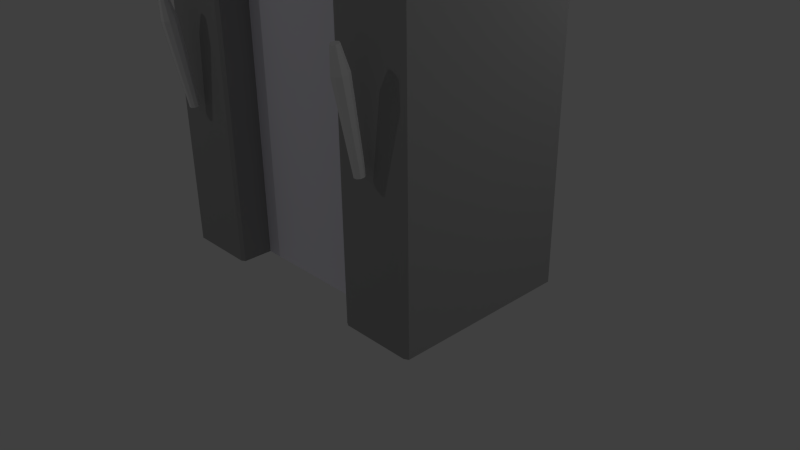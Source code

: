 # Source: StartScene_noBump.blend  (saved by Blender 2.73.0; exported with 4.5.12 LTS)
import bpy
from mathutils import Matrix  # noqa: F401  (used for matrix-valued properties, if any)

bpy.ops.wm.read_factory_settings(use_empty=True)
scene = bpy.context.scene
scene.name = 'Scene'

# ---- collections
col_collection_1 = bpy.data.collections.new('Collection 1'); scene.collection.children.link(col_collection_1)

# ---- materials (node trees are filled in below, after node groups)
mat_material_002 = bpy.data.materials.new('Material.002')
mat_material_002.alpha_threshold = 0.0
mat_material_002.use_transparent_shadow = False
mat_material_002.specular_color = (0.06882, 0.02986, 0.01509)
mat_material_002.roughness = 0.5
mat_material_002.specular_intensity = 0.2656
mat_material = bpy.data.materials.new('Material')
mat_material.alpha_threshold = 0.0
mat_material.use_transparent_shadow = False
mat_material.diffuse_color = (0.3588, 0.3588, 0.3588, 1.0)
mat_material.specular_color = (0.0, 0.0, 0.0)
mat_material.roughness = 0.5
mat_material_005 = bpy.data.materials.new('Material.005')
mat_material_005.alpha_threshold = 0.0
mat_material_005.use_transparent_shadow = False
mat_material_005.diffuse_color = (0.9243, 0.9068, 1.0, 1.0)
mat_material_005.roughness = 0.5
mat_material_005.specular_intensity = 0.0
mat_material_003 = bpy.data.materials.new('Material.003')
mat_material_003.alpha_threshold = 0.0
mat_material_003.use_transparent_shadow = False
mat_material_003.diffuse_color = (0.3032, 0.2944, 0.2944, 1.0)
mat_material_003.specular_color = (0.5199, 0.5277, 0.5121)
mat_material_003.roughness = 0.5
mat_material_003.specular_intensity = 0.8231

# ---- material node trees

# ---- world
world_world = bpy.data.worlds.new('World'); scene.world = world_world
world_world.color = (0.05088, 0.05088, 0.05088)
world_world.use_sun_shadow = False
world_world.sun_shadow_jitter_overblur = 0.0
world_world.cycles.sampling_method = 'MANUAL'
world_world.cycles.sample_map_resolution = 256

# ---- cameras
cam_camera = bpy.data.cameras.new('Camera')
cam_camera.clip_end = 100.0
cam_camera.lens = 35.0
cam_camera.sensor_width = 32.0
cam_camera.sensor_height = 18.0
cam_camera.ortho_scale = 7.314
cam_camera.dof.focus_distance = 0.0
cam_camera.dof.aperture_fstop = 128.0

# ---- lights
light_lamp_002 = bpy.data.lights.new('Lamp.002', 'POINT')
light_lamp_002.transmission_factor = 0.0
light_lamp_002.cutoff_distance = 30.0
light_lamp_002.energy = 100.0
light_lamp_002.shadow_buffer_clip_start = 1.001
light_lamp_002.shadow_soft_size = 0.1
light_lamp_002.shadow_maximum_resolution = 0.006
light_lamp_002.use_absolute_resolution = True
light_lamp_002.cycles.use_multiple_importance_sampling = False
light_lamp_001 = bpy.data.lights.new('Lamp.001', 'POINT')
light_lamp_001.transmission_factor = 0.0
light_lamp_001.cutoff_distance = 30.0
light_lamp_001.energy = 100.0
light_lamp_001.shadow_buffer_clip_start = 1.001
light_lamp_001.shadow_soft_size = 0.1
light_lamp_001.shadow_maximum_resolution = 0.006
light_lamp_001.use_absolute_resolution = True
light_lamp_001.cycles.use_multiple_importance_sampling = False
light_lamp = bpy.data.lights.new('Lamp', 'POINT')
light_lamp.transmission_factor = 0.0
light_lamp.cutoff_distance = 30.0
light_lamp.energy = 100.0
light_lamp.shadow_buffer_clip_start = 1.001
light_lamp.shadow_soft_size = 0.1
light_lamp.shadow_maximum_resolution = 0.006
light_lamp.use_absolute_resolution = True
light_lamp.cycles.use_multiple_importance_sampling = False

# ---- meshes
me_cylinder_011 = bpy.data.meshes.new('Cylinder.011')
me_cylinder_011.from_pydata([(1.5, -1.395, 2.0), (1.5, -1.548, 3.072), (1.541, -1.409, 1.997), (1.564, -1.571, 3.068), (1.563, -1.447, 1.991), (1.598, -1.629, 3.058), (1.555, -1.489, 1.983), (1.586, -1.695, 3.046), (1.522, -1.517, 1.978), (1.534, -1.738, 3.039), (1.478, -1.517, 1.978), (1.466, -1.738, 3.039), (1.445, -1.489, 1.983), (1.414, -1.695, 3.046), (1.437, -1.447, 1.991), (1.402, -1.629, 3.058), (1.459, -1.409, 1.997), (1.436, -1.571, 3.068), (1.5, -1.645, 3.351), (1.533, -1.657, 3.349), (1.551, -1.688, 3.343), (1.545, -1.722, 3.337), (1.518, -1.744, 3.333), (1.482, -1.744, 3.333), (1.455, -1.722, 3.337), (1.449, -1.688, 3.343), (1.467, -1.657, 3.349)], [], [(0, 1, 3, 2), (2, 3, 5, 4), (4, 5, 7, 6), (6, 7, 9, 8), (8, 9, 11, 10), (10, 11, 13, 12), (12, 13, 15, 14), (1, 17, 26, 18), (16, 17, 1, 0), (14, 15, 17, 16), (0, 2, 4, 6, 8, 10, 12, 14, 16), (19, 18, 26, 25, 24, 23, 22, 21, 20), (17, 15, 25, 26), (15, 13, 24, 25), (13, 11, 23, 24), (11, 9, 22, 23), (9, 7, 21, 22), (7, 5, 20, 21), (5, 3, 19, 20), (3, 1, 18, 19)])
_uv = me_cylinder_011.uv_layers.new(name='UVMap')
_uv.uv.foreach_set('vector', [0.04681, 0.9987, 0.0, 0.2127, 0.07934, 0.2147, 0.09783, 1.0, 0.09783, 1.0, 0.07934, 0.2147, 0.1829, 0.2147, 0.1644, 1.0, 0.1644, 1.0, 0.1829, 0.2147, 0.2623, 0.2127, 0.2155, 0.9987, 0.4452, 0.0003598, 0.4452, 0.7857, 0.3416, 0.7852, 0.3786, 0.0, 0.3786, 0.0, 0.3416, 0.7852, 0.2623, 0.7867, 0.3276, 0.0009765, 0.6282, 0.0003595, 0.6282, 0.7857, 0.5246, 0.7852, 0.5616, 0.0, 0.5616, 0.0, 0.5246, 0.7852, 0.4452, 0.7867, 0.5105, 0.0009763, 0.8111, 0.214, 0.7076, 0.2146, 0.7274, 0.0007896, 0.7812, 0.0004987, 0.7445, 0.9997, 0.7076, 0.2146, 0.8111, 0.214, 0.8111, 0.9994, 0.6935, 0.9988, 0.6282, 0.2131, 0.7076, 0.2146, 0.7445, 0.9997, 0.8339, 0.01595, 0.8916, 0.0, 0.9572, 0.00554, 1.0, 0.02998, 1.0, 0.06189, 0.9572, 0.08633, 0.8916, 0.09187, 0.8339, 0.07591, 0.8111, 0.04593, 0.8762, 0.09187, 0.9293, 0.09635, 0.9639, 0.1161, 0.9639, 0.1419, 0.9292, 0.1617, 0.8762, 0.1662, 0.8295, 0.1533, 0.8111, 0.129, 0.8296, 0.1048, 0.7076, 0.2146, 0.6282, 0.2131, 0.6861, 0.0, 0.7274, 0.0007896, 0.4452, 0.7867, 0.5246, 0.7852, 0.5444, 0.999, 0.5031, 0.9997, 0.5246, 0.7852, 0.6282, 0.7857, 0.5983, 0.9992, 0.5444, 0.999, 0.2623, 0.7867, 0.3416, 0.7852, 0.3615, 0.999, 0.3202, 0.9997, 0.3416, 0.7852, 0.4452, 0.7857, 0.4153, 0.9992, 0.3615, 0.999, 0.2623, 0.2127, 0.1829, 0.2147, 0.1581, 0.001012, 0.1993, 1.736e-07, 0.1829, 0.2147, 0.07934, 0.2147, 0.1042, 0.001013, 0.1581, 0.001012, 0.07934, 0.2147, 0.0, 0.2127, 0.06293, 0.0, 0.1042, 0.001013])
me_cylinder_011.materials.append(mat_material_002)
me_cylinder_011.use_remesh_preserve_volume = False
me_cylinder_011.use_remesh_preserve_attributes = False
me_cylinder_011.use_mirror_vertex_groups = False
me_cylinder_011.update()
me_cylinder = bpy.data.meshes.new('Cylinder')
me_cylinder.from_pydata([(-1.5, -1.395, 2.0), (-1.5, -1.548, 3.072), (-1.459, -1.409, 1.997), (-1.436, -1.571, 3.068), (-1.437, -1.447, 1.991), (-1.402, -1.629, 3.058), (-1.445, -1.489, 1.983), (-1.414, -1.695, 3.046), (-1.478, -1.517, 1.978), (-1.466, -1.738, 3.039), (-1.522, -1.517, 1.978), (-1.534, -1.738, 3.039), (-1.555, -1.489, 1.983), (-1.586, -1.695, 3.046), (-1.563, -1.447, 1.991), (-1.598, -1.629, 3.058), (-1.541, -1.409, 1.997), (-1.564, -1.571, 3.068), (-1.5, -1.645, 3.351), (-1.467, -1.657, 3.349), (-1.449, -1.688, 3.343), (-1.455, -1.722, 3.337), (-1.482, -1.744, 3.333), (-1.518, -1.744, 3.333), (-1.545, -1.722, 3.337), (-1.551, -1.688, 3.343), (-1.533, -1.657, 3.349)], [], [(0, 1, 3, 2), (2, 3, 5, 4), (4, 5, 7, 6), (6, 7, 9, 8), (8, 9, 11, 10), (10, 11, 13, 12), (12, 13, 15, 14), (1, 17, 26, 18), (16, 17, 1, 0), (14, 15, 17, 16), (0, 2, 4, 6, 8, 10, 12, 14, 16), (19, 18, 26, 25, 24, 23, 22, 21, 20), (17, 15, 25, 26), (15, 13, 24, 25), (13, 11, 23, 24), (11, 9, 22, 23), (9, 7, 21, 22), (7, 5, 20, 21), (5, 3, 19, 20), (3, 1, 18, 19)])
_uv = me_cylinder.uv_layers.new(name='UVMap')
_uv.uv.foreach_set('vector', [0.04681, 0.9987, 0.0, 0.2127, 0.07934, 0.2147, 0.09783, 1.0, 0.09783, 1.0, 0.07934, 0.2147, 0.1829, 0.2147, 0.1644, 1.0, 0.1644, 1.0, 0.1829, 0.2147, 0.2623, 0.2127, 0.2155, 0.9987, 0.4452, 0.0003598, 0.4452, 0.7857, 0.3416, 0.7852, 0.3786, 0.0, 0.3786, 0.0, 0.3416, 0.7852, 0.2623, 0.7867, 0.3276, 0.0009765, 0.6282, 0.0003595, 0.6282, 0.7857, 0.5246, 0.7852, 0.5616, 0.0, 0.5616, 0.0, 0.5246, 0.7852, 0.4452, 0.7867, 0.5105, 0.0009763, 0.8111, 0.214, 0.7076, 0.2146, 0.7274, 0.0007896, 0.7812, 0.0004987, 0.7445, 0.9997, 0.7076, 0.2146, 0.8111, 0.214, 0.8111, 0.9994, 0.6935, 0.9988, 0.6282, 0.2131, 0.7076, 0.2146, 0.7445, 0.9997, 0.8339, 0.01595, 0.8916, 0.0, 0.9572, 0.00554, 1.0, 0.02998, 1.0, 0.06189, 0.9572, 0.08633, 0.8916, 0.09187, 0.8339, 0.07591, 0.8111, 0.04593, 0.8762, 0.09187, 0.9293, 0.09635, 0.9639, 0.1161, 0.9639, 0.1419, 0.9292, 0.1617, 0.8762, 0.1662, 0.8295, 0.1533, 0.8111, 0.129, 0.8296, 0.1048, 0.7076, 0.2146, 0.6282, 0.2131, 0.6861, 0.0, 0.7274, 0.0007896, 0.4452, 0.7867, 0.5246, 0.7852, 0.5444, 0.999, 0.5031, 0.9997, 0.5246, 0.7852, 0.6282, 0.7857, 0.5983, 0.9992, 0.5444, 0.999, 0.2623, 0.7867, 0.3416, 0.7852, 0.3615, 0.999, 0.3202, 0.9997, 0.3416, 0.7852, 0.4452, 0.7857, 0.4153, 0.9992, 0.3615, 0.999, 0.2623, 0.2127, 0.1829, 0.2147, 0.1581, 0.001012, 0.1993, 1.736e-07, 0.1829, 0.2147, 0.07934, 0.2147, 0.1042, 0.001013, 0.1581, 0.001012, 0.07934, 0.2147, 0.0, 0.2127, 0.06293, 0.0, 0.1042, 0.001013])
me_cylinder.materials.append(mat_material_002)
me_cylinder.use_remesh_preserve_volume = False
me_cylinder.use_remesh_preserve_attributes = False
me_cylinder.use_mirror_vertex_groups = False
me_cylinder.update()
me_cube_002 = bpy.data.meshes.new('Cube.002')
me_cube_002.from_pydata([(1.052, -1.32, 0.0), (1.0, -1.29, 0.0), (1.0, 1.04, 0.0), (2.0, 1.04, 0.0), (2.0, -1.29, 0.0), (1.948, -1.32, 0.0), (1.0, -1.29, 4.0), (1.052, -1.32, 4.0), (1.0, 1.04, 4.0), (2.0, 1.04, 4.0), (1.948, -1.32, 4.0), (2.0, -1.29, 4.0), (0.8468, -1.29, 4.331), (0.8834, -1.32, 4.366), (0.8468, 1.04, 4.331), (1.578, 1.04, 5.013), (1.541, -1.32, 4.979), (1.578, -1.29, 5.013), (0.4772, -1.29, 4.702), (0.494, -1.32, 4.755), (0.4772, 1.04, 4.702), (0.7762, 1.04, 5.656), (0.76, -1.32, 5.604), (0.7762, -1.29, 5.656), (0.0, -1.29, 4.81), (0.0, -1.32, 4.868), (0.0, 1.04, 4.81), (0.0, 1.04, 5.8), (0.0, -1.32, 5.745), (0.0, -1.29, 5.8), (-1.0, -1.29, 0.0), (-1.052, -1.32, 0.0), (-1.0, 1.04, 0.0), (-2.0, 1.04, 0.0), (-1.948, -1.32, 0.0), (-2.0, -1.29, 0.0), (-1.052, -1.32, 4.0), (-1.0, -1.29, 4.0), (-1.0, 1.04, 4.0), (-2.0, 1.04, 4.0), (-2.0, -1.29, 4.0), (-1.948, -1.32, 4.0), (-0.8834, -1.32, 4.366), (-0.8468, -1.29, 4.331), (-0.8468, 1.04, 4.331), (-1.578, 1.04, 5.013), (-1.578, -1.29, 5.013), (-1.541, -1.32, 4.979), (-0.494, -1.32, 4.755), (-0.4772, -1.29, 4.702), (-0.4772, 1.04, 4.702), (-0.7762, 1.04, 5.656), (-0.7762, -1.29, 5.656), (-0.76, -1.32, 5.604)], [], [(0, 1, 2, 3, 4, 5), (8, 9, 3, 2), (7, 10, 16, 13), (8, 6, 12, 14), (10, 7, 0, 5), (15, 14, 20, 21), (51, 27, 26, 50), (13, 16, 22, 19), (11, 9, 15, 17), (9, 8, 14, 15), (20, 18, 24, 26), (19, 22, 28, 25), (17, 15, 21, 23), (38, 32, 33, 39), (48, 25, 28, 53), (23, 21, 27, 29), (40, 46, 45, 39), (38, 44, 43, 37), (30, 31, 34, 35, 33, 32), (37, 30, 32, 38), (39, 45, 44, 38), (45, 51, 50, 44), (44, 50, 49, 43), (21, 20, 26, 27), (36, 42, 47, 41), (52, 29, 27, 51), (42, 48, 53, 47), (41, 34, 31, 36), (6, 8, 2, 1), (0, 7, 6, 1), (10, 5, 4, 11), (12, 6, 7, 13), (11, 17, 16, 10), (18, 12, 13, 19), (17, 23, 22, 16), (24, 18, 19, 25), (23, 29, 28, 22), (30, 37, 36, 31), (40, 35, 34, 41), (42, 36, 37, 43), (41, 47, 46, 40), (48, 42, 43, 49), (47, 53, 52, 46), (53, 28, 29, 52), (25, 48, 49, 24), (9, 11, 4, 3), (46, 52, 51, 45), (39, 33, 35, 40), (50, 26, 24, 49), (14, 12, 18, 20)])
_uv = me_cube_002.uv_layers.new(name='UVMap')
_uv.uv.foreach_set('vector', [0.8451, 0.4848, 0.8485, 0.4863, 0.8451, 0.6184, 0.7825, 0.6169, 0.7825, 0.4863, 0.7859, 0.4848, 0.4774, 0.1463, 0.5365, 0.1463, 0.5365, 0.3893, 0.4774, 0.3893, 0.07449, 0.1463, 0.01538, 0.1463, 0.04225, 0.08685, 0.08564, 0.1241, 0.5789, 0.6677, 0.437, 0.6677, 0.437, 0.6475, 0.5789, 0.6475, 0.01538, 0.1463, 0.07449, 0.1463, 0.07449, 0.3893, 0.01538, 0.3893, 0.5096, 0.08685, 0.4662, 0.1241, 0.4405, 0.1004, 0.4581, 0.04886, 0.3578, 0.04886, 0.4079, 0.04028, 0.4079, 0.09359, 0.3753, 0.1004, 0.08564, 0.1241, 0.04225, 0.08685, 0.09379, 0.04886, 0.1113, 0.1004, 0.2018, 0.6922, 0.06291, 0.6912, 0.06336, 0.6312, 0.2023, 0.6322, 0.5365, 0.1463, 0.4774, 0.1463, 0.4662, 0.1241, 0.5096, 0.08685, 0.7121, 0.4901, 0.7121, 0.6207, 0.6806, 0.6207, 0.6806, 0.4901, 0.1113, 0.1004, 0.09379, 0.04886, 0.1439, 0.04028, 0.1439, 0.09359, 0.05904, 0.4417, 0.2009, 0.4413, 0.201, 0.4802, 0.05914, 0.4805, 0.3385, 0.1463, 0.3385, 0.3893, 0.2794, 0.3893, 0.2794, 0.1463, 0.1765, 0.1004, 0.1439, 0.09359, 0.1439, 0.04028, 0.1941, 0.04886, 0.05914, 0.4805, 0.201, 0.4802, 0.2011, 0.5242, 0.05924, 0.5245, 0.06132, 0.6905, 0.06132, 0.6313, 0.1985, 0.6313, 0.1985, 0.6905, 0.4362, 0.6701, 0.4362, 0.6499, 0.5781, 0.6499, 0.5781, 0.6701, 0.7819, 0.6178, 0.7785, 0.6193, 0.7194, 0.6193, 0.7159, 0.6178, 0.7194, 0.4857, 0.7819, 0.4872, 0.5781, 0.6701, 0.5781, 0.9131, 0.4362, 0.9131, 0.4362, 0.6701, 0.2794, 0.1463, 0.3062, 0.08685, 0.3496, 0.1241, 0.3385, 0.1463, 0.3062, 0.08685, 0.3578, 0.04886, 0.3753, 0.1004, 0.3496, 0.1241, 0.4362, 0.6499, 0.4362, 0.6272, 0.5781, 0.6272, 0.5781, 0.6499, 0.4581, 0.04886, 0.4405, 0.1004, 0.4079, 0.09359, 0.4079, 0.04028, 0.2134, 0.1463, 0.2022, 0.1241, 0.2456, 0.08685, 0.2725, 0.1463, 0.05935, 0.5724, 0.05924, 0.5245, 0.2011, 0.5242, 0.2012, 0.5721, 0.2022, 0.1241, 0.1765, 0.1004, 0.1941, 0.04886, 0.2456, 0.08685, 0.2725, 0.1463, 0.2725, 0.3893, 0.2134, 0.3893, 0.2134, 0.1463, 0.437, 0.6677, 0.5789, 0.6677, 0.5789, 0.9107, 0.437, 0.9107, 0.07449, 0.3893, 0.07449, 0.1463, 0.07795, 0.1463, 0.07795, 0.3892, 0.01538, 0.1463, 0.01538, 0.3893, 0.01195, 0.3892, 0.01195, 0.1463, 0.08805, 0.1261, 0.07795, 0.1463, 0.07449, 0.1463, 0.08564, 0.1241, 0.01195, 0.1463, 0.03978, 0.08473, 0.04225, 0.08685, 0.01538, 0.1463, 0.1125, 0.1037, 0.08805, 0.1261, 0.08564, 0.1241, 0.1113, 0.1004, 0.03978, 0.08473, 0.09271, 0.04571, 0.09379, 0.04886, 0.04225, 0.08685, 0.1439, 0.09708, 0.1125, 0.1037, 0.1113, 0.1004, 0.1439, 0.09359, 0.09271, 0.04571, 0.1439, 0.03695, 0.1439, 0.04028, 0.09379, 0.04886, 0.2099, 0.3892, 0.2099, 0.1463, 0.2134, 0.1463, 0.2134, 0.3893, 0.2759, 0.1463, 0.2759, 0.3892, 0.2725, 0.3893, 0.2725, 0.1463, 0.2022, 0.1241, 0.2134, 0.1463, 0.2099, 0.1463, 0.1998, 0.1261, 0.2725, 0.1463, 0.2456, 0.08685, 0.2481, 0.08473, 0.2759, 0.1463, 0.1765, 0.1004, 0.2022, 0.1241, 0.1998, 0.1261, 0.1754, 0.1037, 0.2456, 0.08685, 0.1941, 0.04886, 0.1952, 0.04571, 0.2481, 0.08473, 0.1941, 0.04886, 0.1439, 0.04028, 0.1439, 0.03695, 0.1952, 0.04571, 0.1439, 0.09359, 0.1765, 0.1004, 0.1754, 0.1037, 0.1439, 0.09708, 0.06291, 0.6912, 0.2018, 0.6922, 0.2, 0.9301, 0.06113, 0.929, 0.05948, 0.6286, 0.05935, 0.5724, 0.2012, 0.5721, 0.2014, 0.6283, 0.1985, 0.6905, 0.1985, 0.9254, 0.06132, 0.9254, 0.06132, 0.6905, 0.6491, 0.4901, 0.6806, 0.4901, 0.6806, 0.6207, 0.6491, 0.6207, 0.5789, 0.6475, 0.437, 0.6475, 0.437, 0.6248, 0.5789, 0.6248])
me_cube_002.materials.append(mat_material)
me_cube_002.use_remesh_preserve_volume = False
me_cube_002.use_remesh_preserve_attributes = False
me_cube_002.use_mirror_vertex_groups = False
me_cube_002.update()
me_cube_000 = bpy.data.meshes.new('Cube.000')
me_cube_000.from_pydata([(1.0, -0.9014, 0.0), (1.0, -0.9014, 4.0), (0.8468, -0.9014, 4.331), (0.4772, -0.9014, 4.702), (1.35e-08, -0.9014, 4.81), (-1.0, -0.9014, 0.0), (-1.0, -0.9014, 4.0), (-0.8468, -0.9014, 4.331), (-0.4772, -0.9014, 4.702), (-0.4772, -0.6986, 4.702), (-0.8468, -0.6986, 4.331), (-1.0, -0.6986, 4.0), (-1.0, -0.6986, 0.0), (1.35e-08, -0.6986, 4.81), (0.4772, -0.6986, 4.702), (0.8468, -0.6986, 4.331), (1.0, -0.6986, 4.0), (1.0, -0.6986, 0.0)], [], [(1, 2, 3, 4, 8, 7, 6, 5, 0), (2, 15, 14, 3), (3, 14, 13, 4), (7, 10, 11, 6), (8, 9, 10, 7), (0, 17, 16, 1), (6, 11, 12, 5), (4, 13, 9, 8), (5, 12, 17, 0), (16, 17, 12, 11, 10, 9, 13, 14, 15), (1, 16, 15, 2)])
_uv = me_cube_000.uv_layers.new(name='UVMap')
_uv.uv.foreach_set('vector', [0.5862, 0.8102, 0.6173, 0.8746, 0.6922, 0.9466, 0.789, 0.9677, 0.8858, 0.9467, 0.9608, 0.8749, 0.992, 0.8105, 0.9926, 0.03355, 0.5868, 0.03323, 0.147, 0.8168, 0.1059, 0.8168, 0.1059, 0.9112, 0.147, 0.9112, 0.147, 0.9112, 0.1059, 0.9112, 0.1058, 0.9672, 0.147, 0.9672, 0.06459, 0.8167, 0.1057, 0.8167, 0.1058, 0.7458, 0.06465, 0.7458, 0.06452, 0.9111, 0.1057, 0.9112, 0.1057, 0.8167, 0.06459, 0.8167, 0.1473, 0.03223, 0.1062, 0.03222, 0.1059, 0.7458, 0.1471, 0.7459, 0.06465, 0.7458, 0.1058, 0.7458, 0.1064, 0.03221, 0.06521, 0.03218, 0.06447, 0.9671, 0.1056, 0.9672, 0.1057, 0.9112, 0.06452, 0.9111, 0.163, 0.002128, 0.163, 0.03354, 0.5617, 0.03377, 0.5618, 0.002363, 0.5686, 0.8102, 0.5692, 0.03321, 0.1634, 0.0329, 0.1628, 0.8099, 0.1938, 0.8743, 0.2688, 0.9462, 0.3656, 0.9674, 0.4624, 0.9464, 0.5374, 0.8746, 0.1471, 0.7459, 0.1059, 0.7458, 0.1059, 0.8168, 0.147, 0.8168])
me_cube_000.materials.append(mat_material_005)
me_cube_000.use_remesh_preserve_volume = False
me_cube_000.use_remesh_preserve_attributes = False
me_cube_000.use_mirror_vertex_groups = False
me_cube_000.update()
me_cylinder_001 = bpy.data.meshes.new('Cylinder.001')
me_cylinder_001.from_pydata([(0.7236, -0.9858, 2.404), (0.7236, -0.9227, 2.443), (0.707, -0.9884, 2.409), (0.7086, -0.9252, 2.447), (0.6967, -0.9954, 2.421), (0.6993, -0.9315, 2.458), (0.6967, -1.004, 2.436), (0.6993, -0.9392, 2.472), (0.707, -1.011, 2.449), (0.7086, -0.9455, 2.483), (0.7236, -1.014, 2.453), (0.7236, -0.9479, 2.487), (0.7403, -1.011, 2.449), (0.7387, -0.9455, 2.483), (0.7505, -1.004, 2.436), (0.748, -0.9392, 2.472), (0.7505, -0.9954, 2.421), (0.748, -0.9315, 2.458), (0.7403, -0.9884, 2.409), (0.7387, -0.9252, 2.447), (0.7236, -0.8873, 2.574), (0.7156, -0.8897, 2.576), (0.7107, -0.8958, 2.578), (0.7107, -0.9033, 2.582), (0.7156, -0.9094, 2.585), (0.7236, -0.9118, 2.586), (0.7316, -0.9094, 2.585), (0.7365, -0.9033, 2.582), (0.7365, -0.8958, 2.578), (0.7316, -0.8897, 2.576), (0.7236, -1.001, 2.362), (0.7052, -1.006, 2.362), (0.6939, -1.017, 2.362), (0.6939, -1.032, 2.362), (0.7052, -1.043, 2.362), (0.7236, -1.048, 2.362), (0.742, -1.043, 2.362), (0.7534, -1.032, 2.362), (0.7534, -1.017, 2.362), (0.742, -1.006, 2.362), (0.7236, -0.997, 2.096), (0.7052, -1.002, 2.096), (0.6939, -1.014, 2.096), (0.6939, -1.029, 2.096), (0.7052, -1.041, 2.096), (0.7236, -1.045, 2.096), (0.742, -1.041, 2.096), (0.7534, -1.029, 2.096), (0.7534, -1.014, 2.096), (0.742, -1.002, 2.096), (0.7236, -0.8952, 1.998), (0.7103, -0.898, 1.995), (0.7021, -0.9056, 1.988), (0.7021, -0.9149, 1.979), (0.7103, -0.9225, 1.971), (0.7236, -0.9253, 1.968), (0.7369, -0.9225, 1.971), (0.7452, -0.9149, 1.979), (0.7452, -0.9056, 1.988), (0.7369, -0.898, 1.995), (0.7236, -0.8897, 1.896), (0.7149, -0.8919, 1.896), (0.7095, -0.8978, 1.896), (0.7095, -0.905, 1.896), (0.7149, -0.9109, 1.896), (0.7236, -0.9131, 1.896), (0.7324, -0.9109, 1.896), (0.7378, -0.905, 1.896), (0.7378, -0.8978, 1.896), (0.7324, -0.8919, 1.896), (0.7236, -0.8991, 2.631), (0.7156, -0.9015, 2.63), (0.7107, -0.9078, 2.628), (0.7107, -0.9155, 2.625), (0.7156, -0.9217, 2.622), (0.7236, -0.9241, 2.621), (0.7316, -0.9217, 2.622), (0.7365, -0.9155, 2.625), (0.7365, -0.9078, 2.628), (0.7316, -0.9015, 2.63), (0.7231, -0.9496, 2.659), (0.7169, -0.9509, 2.657), (0.7133, -0.9532, 2.652), (0.7137, -0.9558, 2.646), (0.7178, -0.9577, 2.641), (0.7242, -0.958, 2.639), (0.7303, -0.9567, 2.641), (0.7339, -0.9543, 2.646), (0.7336, -0.9517, 2.652), (0.7294, -0.9499, 2.657), (0.7256, -0.9976, 2.638), (0.7209, -0.9962, 2.637), (0.7181, -0.9927, 2.635), (0.7184, -0.9883, 2.632), (0.7216, -0.9849, 2.631), (0.7264, -0.9836, 2.63), (0.7311, -0.985, 2.631), (0.7339, -0.9886, 2.634), (0.7336, -0.9929, 2.636), (0.7304, -0.9964, 2.638), (0.7282, -1.016, 2.601), (0.7254, -1.015, 2.601), (0.7238, -1.013, 2.599), (0.7239, -1.011, 2.598), (0.7258, -1.008, 2.597), (0.7287, -1.008, 2.596), (0.7315, -1.009, 2.597), (0.7331, -1.011, 2.598), (0.733, -1.013, 2.6), (0.7311, -1.015, 2.601)], [], [(0, 2, 3, 1), (2, 4, 5, 3), (4, 6, 7, 5), (6, 8, 9, 7), (8, 10, 11, 9), (10, 12, 13, 11), (12, 14, 15, 13), (14, 16, 17, 15), (1, 20, 29, 19), (18, 0, 1, 19), (16, 18, 19, 17), (18, 39, 30, 0), (20, 70, 79, 29), (19, 29, 28, 17), (17, 28, 27, 15), (15, 27, 26, 13), (13, 26, 25, 11), (11, 25, 24, 9), (9, 24, 23, 7), (7, 23, 22, 5), (5, 22, 21, 3), (3, 21, 20, 1), (39, 49, 40, 30), (16, 38, 39, 18), (14, 37, 38, 16), (12, 36, 37, 14), (10, 35, 36, 12), (8, 34, 35, 10), (6, 33, 34, 8), (4, 32, 33, 6), (2, 31, 32, 4), (0, 30, 31, 2), (49, 59, 50, 40), (38, 48, 49, 39), (37, 47, 48, 38), (36, 46, 47, 37), (35, 45, 46, 36), (34, 44, 45, 35), (33, 43, 44, 34), (32, 42, 43, 33), (31, 41, 42, 32), (30, 40, 41, 31), (59, 69, 60, 50), (48, 58, 59, 49), (47, 57, 58, 48), (46, 56, 57, 47), (45, 55, 56, 46), (44, 54, 55, 45), (43, 53, 54, 44), (42, 52, 53, 43), (41, 51, 52, 42), (40, 50, 51, 41), (60, 69, 68, 67, 66, 65, 64, 63, 62, 61), (58, 68, 69, 59), (57, 67, 68, 58), (56, 66, 67, 57), (55, 65, 66, 56), (54, 64, 65, 55), (53, 63, 64, 54), (52, 62, 63, 53), (51, 61, 62, 52), (50, 60, 61, 51), (70, 80, 89, 79), (29, 79, 78, 28), (28, 78, 77, 27), (27, 77, 76, 26), (26, 76, 75, 25), (25, 75, 74, 24), (24, 74, 73, 23), (23, 73, 72, 22), (22, 72, 71, 21), (21, 71, 70, 20), (80, 90, 99, 89), (79, 89, 88, 78), (78, 88, 87, 77), (77, 87, 86, 76), (76, 86, 85, 75), (75, 85, 84, 74), (74, 84, 83, 73), (73, 83, 82, 72), (72, 82, 81, 71), (71, 81, 80, 70), (90, 100, 109, 99), (89, 99, 98, 88), (88, 98, 97, 87), (87, 97, 96, 86), (86, 96, 95, 85), (85, 95, 94, 84), (84, 94, 93, 83), (83, 93, 92, 82), (82, 92, 91, 81), (81, 91, 90, 80), (101, 102, 103, 104, 105, 106, 107, 108, 109, 100), (99, 109, 108, 98), (98, 108, 107, 97), (97, 107, 106, 96), (96, 106, 105, 95), (95, 105, 104, 94), (94, 104, 103, 93), (93, 103, 102, 92), (92, 102, 101, 91), (91, 101, 100, 90)])
me_cylinder_001.materials.append(mat_material_003)
me_cylinder_001.use_remesh_preserve_volume = False
me_cylinder_001.use_remesh_preserve_attributes = False
me_cylinder_001.use_mirror_vertex_groups = False
me_cylinder_001.update()
me_cylinder_000 = bpy.data.meshes.new('Cylinder.000')
me_cylinder_000.from_pydata([(0.7249, -0.6142, 2.404), (0.7249, -0.6773, 2.443), (0.7416, -0.6116, 2.409), (0.74, -0.6748, 2.447), (0.7519, -0.6046, 2.421), (0.7493, -0.6685, 2.458), (0.7519, -0.596, 2.436), (0.7493, -0.6608, 2.472), (0.7416, -0.589, 2.449), (0.74, -0.6545, 2.483), (0.7249, -0.5864, 2.453), (0.7249, -0.6521, 2.487), (0.7083, -0.589, 2.449), (0.7099, -0.6545, 2.483), (0.698, -0.596, 2.436), (0.7006, -0.6608, 2.472), (0.698, -0.6046, 2.421), (0.7006, -0.6685, 2.458), (0.7083, -0.6116, 2.409), (0.7099, -0.6748, 2.447), (0.7249, -0.7127, 2.574), (0.7329, -0.7103, 2.576), (0.7378, -0.7042, 2.578), (0.7378, -0.6967, 2.582), (0.7329, -0.6906, 2.585), (0.7249, -0.6882, 2.586), (0.717, -0.6906, 2.585), (0.712, -0.6967, 2.582), (0.712, -0.7042, 2.578), (0.717, -0.7103, 2.576), (0.7249, -0.5987, 2.362), (0.7433, -0.5942, 2.362), (0.7547, -0.5826, 2.362), (0.7547, -0.5682, 2.362), (0.7433, -0.5565, 2.362), (0.7249, -0.5521, 2.362), (0.7065, -0.5565, 2.362), (0.6952, -0.5682, 2.362), (0.6952, -0.5826, 2.362), (0.7065, -0.5942, 2.362), (0.7249, -0.603, 2.096), (0.7433, -0.5984, 2.096), (0.7547, -0.5863, 2.096), (0.7547, -0.5713, 2.096), (0.7433, -0.5591, 2.096), (0.7249, -0.5545, 2.096), (0.7065, -0.5591, 2.096), (0.6952, -0.5713, 2.096), (0.6952, -0.5863, 2.096), (0.7065, -0.5984, 2.096), (0.7249, -0.7048, 1.998), (0.7382, -0.702, 1.995), (0.7465, -0.6944, 1.988), (0.7465, -0.6851, 1.979), (0.7382, -0.6775, 1.971), (0.7249, -0.6747, 1.968), (0.7116, -0.6775, 1.971), (0.7034, -0.6851, 1.979), (0.7034, -0.6944, 1.988), (0.7116, -0.702, 1.995), (0.7249, -0.7103, 1.896), (0.7337, -0.7081, 1.896), (0.7391, -0.7022, 1.896), (0.7391, -0.695, 1.896), (0.7337, -0.6891, 1.896), (0.7249, -0.6869, 1.896), (0.7162, -0.6891, 1.896), (0.7108, -0.695, 1.896), (0.7108, -0.7022, 1.896), (0.7162, -0.7081, 1.896), (0.7249, -0.7009, 2.631), (0.7329, -0.6985, 2.63), (0.7378, -0.6922, 2.628), (0.7378, -0.6845, 2.625), (0.7329, -0.6783, 2.622), (0.7249, -0.6759, 2.621), (0.717, -0.6783, 2.622), (0.712, -0.6845, 2.625), (0.712, -0.6922, 2.628), (0.717, -0.6985, 2.63), (0.7255, -0.6504, 2.659), (0.7316, -0.6491, 2.657), (0.7352, -0.6468, 2.652), (0.7349, -0.6442, 2.646), (0.7307, -0.6423, 2.641), (0.7244, -0.642, 2.639), (0.7182, -0.6433, 2.641), (0.7146, -0.6457, 2.646), (0.715, -0.6483, 2.652), (0.7191, -0.6501, 2.657), (0.723, -0.6024, 2.638), (0.7277, -0.6038, 2.637), (0.7304, -0.6073, 2.635), (0.7302, -0.6117, 2.632), (0.727, -0.6151, 2.631), (0.7221, -0.6164, 2.63), (0.7174, -0.615, 2.631), (0.7147, -0.6114, 2.634), (0.7149, -0.6071, 2.636), (0.7181, -0.6036, 2.638), (0.7203, -0.584, 2.601), (0.7231, -0.5848, 2.601), (0.7248, -0.5869, 2.599), (0.7246, -0.5895, 2.598), (0.7227, -0.5915, 2.597), (0.7198, -0.5923, 2.596), (0.7171, -0.5915, 2.597), (0.7154, -0.5894, 2.598), (0.7156, -0.5868, 2.6), (0.7175, -0.5847, 2.601)], [], [(0, 2, 3, 1), (2, 4, 5, 3), (4, 6, 7, 5), (6, 8, 9, 7), (8, 10, 11, 9), (10, 12, 13, 11), (12, 14, 15, 13), (14, 16, 17, 15), (1, 20, 29, 19), (18, 0, 1, 19), (16, 18, 19, 17), (18, 39, 30, 0), (20, 70, 79, 29), (19, 29, 28, 17), (17, 28, 27, 15), (15, 27, 26, 13), (13, 26, 25, 11), (11, 25, 24, 9), (9, 24, 23, 7), (7, 23, 22, 5), (5, 22, 21, 3), (3, 21, 20, 1), (39, 49, 40, 30), (16, 38, 39, 18), (14, 37, 38, 16), (12, 36, 37, 14), (10, 35, 36, 12), (8, 34, 35, 10), (6, 33, 34, 8), (4, 32, 33, 6), (2, 31, 32, 4), (0, 30, 31, 2), (49, 59, 50, 40), (38, 48, 49, 39), (37, 47, 48, 38), (36, 46, 47, 37), (35, 45, 46, 36), (34, 44, 45, 35), (33, 43, 44, 34), (32, 42, 43, 33), (31, 41, 42, 32), (30, 40, 41, 31), (59, 69, 60, 50), (48, 58, 59, 49), (47, 57, 58, 48), (46, 56, 57, 47), (45, 55, 56, 46), (44, 54, 55, 45), (43, 53, 54, 44), (42, 52, 53, 43), (41, 51, 52, 42), (40, 50, 51, 41), (60, 69, 68, 67, 66, 65, 64, 63, 62, 61), (58, 68, 69, 59), (57, 67, 68, 58), (56, 66, 67, 57), (55, 65, 66, 56), (54, 64, 65, 55), (53, 63, 64, 54), (52, 62, 63, 53), (51, 61, 62, 52), (50, 60, 61, 51), (70, 80, 89, 79), (29, 79, 78, 28), (28, 78, 77, 27), (27, 77, 76, 26), (26, 76, 75, 25), (25, 75, 74, 24), (24, 74, 73, 23), (23, 73, 72, 22), (22, 72, 71, 21), (21, 71, 70, 20), (80, 90, 99, 89), (79, 89, 88, 78), (78, 88, 87, 77), (77, 87, 86, 76), (76, 86, 85, 75), (75, 85, 84, 74), (74, 84, 83, 73), (73, 83, 82, 72), (72, 82, 81, 71), (71, 81, 80, 70), (90, 100, 109, 99), (89, 99, 98, 88), (88, 98, 97, 87), (87, 97, 96, 86), (86, 96, 95, 85), (85, 95, 94, 84), (84, 94, 93, 83), (83, 93, 92, 82), (82, 92, 91, 81), (81, 91, 90, 80), (101, 102, 103, 104, 105, 106, 107, 108, 109, 100), (99, 109, 108, 98), (98, 108, 107, 97), (97, 107, 106, 96), (96, 106, 105, 95), (95, 105, 104, 94), (94, 104, 103, 93), (93, 103, 102, 92), (92, 102, 101, 91), (91, 101, 100, 90)])
me_cylinder_000.materials.append(mat_material_003)
me_cylinder_000.use_remesh_preserve_volume = False
me_cylinder_000.use_remesh_preserve_attributes = False
me_cylinder_000.use_mirror_vertex_groups = False
me_cylinder_000.update()

# ---- objects
ob_cylinder_001 = bpy.data.objects.new('Cylinder.001', me_cylinder_011)
ob_lamp_002 = bpy.data.objects.new('Lamp.002', light_lamp_002)
ob_lamp_001 = bpy.data.objects.new('Lamp.001', light_lamp_001)
ob_cylinder = bpy.data.objects.new('Cylinder', me_cylinder)
ob_cube_001 = bpy.data.objects.new('Cube.001', me_cube_002)
ob_lamp = bpy.data.objects.new('Lamp', light_lamp)
ob_camera = bpy.data.objects.new('Camera', cam_camera)
ob_cube_000 = bpy.data.objects.new('Cube.000', me_cube_000)
ob_cylinder_002 = bpy.data.objects.new('Cylinder.002', me_cylinder_001)
ob_cylinder_003 = bpy.data.objects.new('Cylinder.003', me_cylinder_000)

# ---- transforms, parenting, visibility, modifiers, constraints
ob_cylinder_001.location = (0.0, 0.0, 0.0)
ob_cylinder_001.lineart.crease_threshold = 0.0
ob_lamp_002.location = (9.476, 0.7555, 6.516)
ob_lamp_002.rotation_euler = (0.6503, 0.05522, 1.866)
ob_lamp_002.lock_rotations_4d = False
ob_lamp_002.empty_display_type = 'ARROWS'
ob_lamp_002.color = (0.0, 0.0, 0.0, 0.0)
ob_lamp_002.lineart.crease_threshold = 0.0
ob_lamp_001.location = (-4.68, -8.303, 8.729)
ob_lamp_001.rotation_euler = (0.6503, 0.05522, 1.866)
ob_lamp_001.lock_rotations_4d = False
ob_lamp_001.empty_display_type = 'ARROWS'
ob_lamp_001.color = (0.0, 0.0, 0.0, 0.0)
ob_lamp_001.lineart.crease_threshold = 0.0
ob_cylinder.location = (0.0, 0.0, 0.0)
ob_cylinder.lineart.crease_threshold = 0.0
ob_cube_001.location = (0.0, 0.0, 0.0)
ob_cube_001.lineart.crease_threshold = 0.0
ob_lamp.location = (2.858, 3.318, 5.904)
ob_lamp.rotation_euler = (0.6503, 0.05522, 1.866)
ob_lamp.lock_rotations_4d = False
ob_lamp.empty_display_type = 'ARROWS'
ob_lamp.color = (0.0, 0.0, 0.0, 0.0)
ob_lamp.lineart.crease_threshold = 0.0
ob_camera.location = (7.481, -6.508, 5.344)
ob_camera.rotation_euler = (1.109, 0.01082, 0.8149)
ob_camera.lock_rotations_4d = False
ob_camera.empty_display_type = 'ARROWS'
ob_camera.color = (0.0, 0.0, 0.0, 0.0)
ob_camera.display_type = 'WIRE'
ob_camera.lineart.crease_threshold = 0.0
ob_cube_000.location = (0.0, 0.0, 0.0)
ob_cube_000.lineart.crease_threshold = 0.0
ob_cylinder_002.location = (0.0, 0.0, 0.0)
ob_cylinder_002.lineart.crease_threshold = 0.0
ob_cylinder_003.location = (0.0, 0.0, 0.0)
ob_cylinder_003.lineart.crease_threshold = 0.0

# ---- collection membership
col_collection_1.objects.link(ob_cylinder_001)
col_collection_1.objects.link(ob_lamp_002)
col_collection_1.objects.link(ob_lamp_001)
col_collection_1.objects.link(ob_cylinder)
col_collection_1.objects.link(ob_cube_001)
col_collection_1.objects.link(ob_lamp)
col_collection_1.objects.link(ob_camera)
col_collection_1.objects.link(ob_cube_000)
col_collection_1.objects.link(ob_cylinder_002)
col_collection_1.objects.link(ob_cylinder_003)

# ---- scene / render settings (as saved in the file)
scene.camera = ob_camera
scene.frame_start = 1; scene.frame_end = 250; scene.frame_set(1)
scene.render.engine = 'BLENDER_EEVEE_NEXT'
scene.render.resolution_percentage = 50
scene.render.dither_intensity = 0.0
scene.cycles.use_denoising = False
scene.cycles.samples = 10
scene.cycles.sampling_pattern = 'TABULATED_SOBOL'
scene.cycles.light_sampling_threshold = 0.0
scene.cycles.use_adaptive_sampling = False
scene.cycles.use_light_tree = False
scene.cycles.blur_glossy = 0.0
scene.cycles.pixel_filter_type = 'GAUSSIAN'
scene.cycles.sample_clamp_indirect = 0.0
scene.view_settings.view_transform = 'Standard'
bpy.context.view_layer.update()
